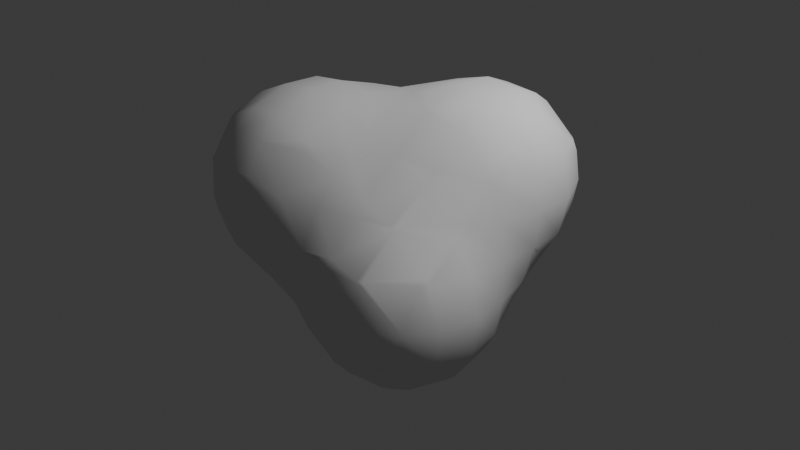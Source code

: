 # Source: CloudPoof.blend  (saved by Blender 5.0.119; exported with 4.5.12 LTS)
import bpy
from mathutils import Matrix  # noqa: F401  (used for matrix-valued properties, if any)

bpy.ops.wm.read_factory_settings(use_empty=True)
scene = bpy.context.scene
scene.name = 'Scene'

# ---- collections
col_collection = bpy.data.collections.new('Collection'); scene.collection.children.link(col_collection)

# ---- world
world_world = bpy.data.worlds.new('World'); scene.world = world_world
world_world.use_nodes = True; world_world.node_tree.nodes.clear()
_N = world_world.node_tree.nodes; _L = world_world.node_tree.links
n0 = _N.new('ShaderNodeOutputWorld'); n0.name = 'World Output'; n0.location = (200, 100)
n1 = _N.new('ShaderNodeBackground'); n1.name = 'Background'; n1.location = (-200, 100)
n1.inputs[0].default_value = (0.05088, 0.05088, 0.05088, 1.0)
_L.new(n1.outputs[0], n0.inputs[0])
n0.is_active_output = True
world_world.color = (0.05088, 0.05088, 0.05088)
world_world.sun_shadow_jitter_overblur = 0.0

# ---- cameras
cam_camera = bpy.data.cameras.new('Camera')
cam_camera.clip_end = 100.0
cam_camera.ortho_scale = 7.314

# ---- lights
light_light = bpy.data.lights.new('Light', 'POINT')
light_light.energy = 1000.0
light_light.shadow_soft_size = 0.1

# ---- meshes
me_mesh = bpy.data.meshes.new('Mesh')
me_mesh.from_pydata([(1.0, 1.289, 0.6), (1.4, 1.05, 0.6), (1.4, 1.0, 0.8865), (1.344, 1.0, 1.0), (1.0, 1.202, 1.0), (1.4, 0.9401, 1.0), (1.447, 1.0, 0.6), (1.4, 1.0, 0.3718), (1.4, 0.9103, 0.2), (1.555, 0.6, 0.2), (1.649, 0.6, 0.6), (1.4, 0.6, -0.07237), (1.322, 1.0, 0.2), (1.0, 1.0, -0.1588), (1.0, 1.213, 0.2), (1.0, 1.0, 1.28), (1.4, 0.6, 1.255), (1.215, 0.6, 1.4), (1.0, 0.8342, 1.4), (1.0, 0.6, 1.491), (1.0, 0.2, 1.491), (1.209, 0.2, 1.4), (1.0, -0.04509, 1.4), (0.6, 0.2, 1.532), (0.6, -0.1669, 1.4), (0.2, 0.2, 1.439), (0.2, -0.008513, 1.4), (0.2, -0.2, 1.342), (0.6, -0.2, 1.382), (0.2, -0.6, 1.141), (0.6, -0.6, 1.048), (0.1008, 0.2, 1.4), (0.2, 0.5955, 1.4), (0.6, 0.6, 1.518), (1.573, 0.6, 1.0), (1.4, 0.2, 1.249), (1.569, 0.2, 1.0), (1.4, -0.144, 1.0), (1.4, -0.2, 0.9236), (1.652, 0.2, 0.6), (1.523, -0.2, 0.6), (1.592, -0.2, 0.2), (1.599, 0.2, 0.2), (1.597, -0.2, -0.2), (1.479, 0.2, -0.2), (1.4, 0.2, -0.3771), (1.4, 0.01505, -0.6), (1.516, -0.2, -0.6), (1.4, -0.2, -0.8061), (1.4, -0.6, -0.9372), (1.611, -0.6, -0.6), (1.4, -1.0, -0.8278), (1.536, -1.0, -0.6), (1.587, -1.0, -0.2), (1.663, -0.6, -0.2), (1.438, -1.0, 0.2), (1.554, -0.6, 0.2), (1.4, -1.0, 0.2507), (1.4, -0.6, 0.4878), (1.0, -1.0, 0.579), (1.0, -0.9697, 0.6), (1.321, -0.6, 0.6), (1.0, -0.6, 0.8948), (1.0, -0.4984, 1.0), (1.356, -0.2, 1.0), (1.4, -0.4618, 0.6), (1.0, -0.2, 1.302), (0.6, -1.0, 0.707), (0.6, -0.6491, 1.0), (0.7749, -0.6, 1.0), (0.9535, -1.0, 0.6), (0.2, -1.0, 0.8384), (0.2, -0.801, 1.0), (0.6, -1.133, 0.6), (0.2, -1.207, 0.6), (0.2, -1.4, 0.2147), (0.6, -1.4, 0.2824), (-0.2, -1.339, 0.6), (-0.2, -1.084, 1.0), (-0.0607, -1.0, 1.0), (-0.2, -1.0, 1.075), (-0.2, -0.6, 1.278), (-0.6, -1.0, 1.195), (-0.6, -0.6, 1.358), (-0.6, -0.2, 1.367), (-0.2, -0.2, 1.334), (-0.6, 0.2, 1.244), (-0.2, 0.2, 1.302), (-0.6, 0.5955, 1.0), (-0.5856, 0.6, 1.0), (-0.2, 0.6, 1.164), (-0.2, 0.8243, 1.0), (-1.0, -0.2, 1.314), (-1.0, 0.2, 1.147), (-1.4, -0.2, 1.111), (-1.4, 0.0223, 1.0), (-1.247, 0.2, 1.0), (-1.4, 0.2, 0.8512), (-1.4, 0.5569, 0.6), (-1.382, 0.6, 0.6), (-1.0, 0.6, 0.894), (-1.0, 0.4119, 1.0), (-1.4, 0.6, 0.5747), (-1.097, 1.0, 0.6), (-1.0, 1.0, 0.6555), (-1.0, 1.066, 0.6), (-1.0, 1.316, 0.2), (-1.395, 1.0, 0.2), (-1.0, 1.303, -0.2), (-1.379, 1.0, -0.2), (-1.0, 1.008, -0.6), (-1.011, 1.0, -0.6), (-1.0, 1.0, -0.6061), (-1.0, 0.6, -0.7649), (-1.248, 0.6, -0.6), (-1.0, 0.2, -0.7926), (-1.272, 0.2, -0.6), (-1.4, 0.2, -0.4636), (-1.4, 0.6, -0.4304), (-1.4, -0.2, -0.5075), (-1.303, -0.2, -0.6), (-1.4, -0.6, -0.4938), (-1.272, -0.6, -0.6), (-1.0, -0.6, -0.7678), (-1.0, -0.2, -0.82), (-1.0, -0.9437, -0.6), (-1.4, -1.0, -0.2745), (-1.0, -1.0, -0.5598), (-1.4, -1.072, -0.2), (-1.0, -1.313, -0.2), (-1.4, -1.269, 0.2), (-1.157, -1.4, 0.2), (-1.0, -1.4, -0.004677), (-1.0, -1.45, 0.2), (-1.09, -1.4, 0.6), (-1.0, -1.424, 0.6), (-1.0, -1.4, 0.6726), (-1.4, -1.0, 0.9662), (-1.361, -1.0, 1.0), (-1.0, -1.209, 1.0), (-1.4, -1.246, 0.6), (-1.0, -1.0, 1.178), (-1.4, -0.6, 1.148), (-1.0, -0.6, 1.328), (-1.4, -0.9563, 1.0), (-1.562, -0.6, 1.0), (-1.629, -1.0, 0.6), (-1.774, -0.6, 0.6), (-1.651, -1.0, 0.2), (-1.792, -0.6, 0.2), (-1.465, -1.0, -0.2), (-1.644, -0.6, -0.2), (-1.63, -0.2, -0.2), (-1.765, -0.2, 0.2), (-1.559, 0.2, -0.2), (-1.638, 0.2, 0.2), (-1.519, 0.6, -0.2), (-1.555, 0.6, 0.2), (-1.4, 0.9621, -0.2), (-1.4, 0.9909, 0.2), (-1.519, -0.2, 1.0), (-0.6, -1.223, 1.0), (-0.6, -1.4, 0.7093), (-0.6, -1.44, 0.6), (-0.3976, -1.4, 0.6), (-0.6, -1.477, 0.2), (-0.2, -1.4, 0.3461), (-0.2, -1.416, 0.2), (-0.6, -1.4, -0.1265), (-0.2, -1.4, -0.08096), (-0.2, -1.378, -0.2), (-0.6, -1.371, -0.2), (0.2, -1.405, 0.2), (0.2, -1.468, -0.2), (-0.05876, -1.4, -0.2), (0.2, -1.4, -0.5598), (-0.2, -1.199, -0.6), (0.2, -1.386, -0.6), (0.2356, -1.4, -0.6), (0.2, -1.07, -1.0), (0.6, -1.4, -0.7984), (0.6, -1.224, -1.0), (0.6, -1.5, -0.6), (1.0, -1.468, -0.6), (1.0, -1.4, -0.7389), (0.6, -1.557, -0.2), (1.0, -1.519, -0.2), (1.253, -1.4, -0.2), (1.16, -1.4, -0.6), (1.0, -1.4, 0.1674), (1.4, -1.21, -0.6), (1.4, -1.28, -0.2), (0.6, -1.447, 0.2), (-0.9021, -1.0, -0.6), (-0.6162, -0.2, -1.0), (-0.6, 0.05378, -1.0), (-0.6, 0.2, -0.9795), (-0.6, -0.2, -1.007), (-0.6, -0.2549, -1.0), (-0.2, -0.2, -1.134), (-0.2, 0.2, -1.115), (-0.5453, 0.2, -1.0), (0.2, -0.2, -1.223), (0.2, 0.2, -1.142), (0.2, 0.5323, -1.0), (-0.2, 0.5302, -1.0), (-0.2, -0.6, -1.054), (0.2, -0.6, -1.204), (-0.2, -0.7241, -1.0), (0.09873, -1.0, -1.0), (0.2, -1.0, -1.05), (-0.2, -1.0, -0.8236), (-0.6, -1.0, -0.682), (-0.3272, -0.6, -1.0), (-0.6, -0.6, -0.9163), (-0.6, -1.09, -0.6), (0.6, -1.0, -1.149), (0.6, -0.6, -1.258), (1.0, -1.0, -1.099), (1.0, -0.6, -1.19), (1.0, -1.166, -1.0), (1.206, -1.0, -1.0), (1.333, -0.6, -1.0), (1.209, -0.2, -1.0), (1.0, -0.2, -1.126), (1.0, 0.05799, -1.0), (0.6, -0.2, -1.232), (0.8269, 0.2, -1.0), (0.6, 0.2, -1.085), (1.0, 0.2, -0.8959), (0.6, 0.6, -0.7998), (0.6, 0.3449, -1.0), (1.0, 0.5059, -0.6), (0.8954, 0.6, -0.6), (1.0, 0.6, -0.5169), (1.273, 0.2, -0.6), (1.4, 0.4016, -0.2), (1.306, 0.6, -0.2), (1.0, 0.9637, -0.2), (0.2, 0.6, -0.9609), (0.6, 0.8148, -0.6), (0.2, 0.962, -0.6), (-0.2, 0.6, -0.9627), (-0.6, 0.6, -0.8903), (-0.2, 1.0, -0.6456), (-0.6, 1.0, -0.6973), (-0.2, 1.04, -0.6), (-0.6, 1.114, -0.6), (-0.03524, 1.0, -0.6), (0.2, 1.0, -0.5388), (0.2, 1.165, -0.2), (-0.2, 1.253, -0.2), (0.6, 1.0, -0.3937), (0.6, 1.133, -0.2), (0.6, 1.299, 0.2), (0.2, 1.269, 0.2), (0.9429, 1.0, -0.2), (-0.6, 1.352, -0.2), (-0.6, 1.362, 0.2), (-0.2, 1.269, 0.2), (-0.6, 0.6, 0.9975), (-1.555, 0.2, 0.6), (1.4, -1.061, 0.2), (0.6, 1.0, 1.312), (0.6, 1.238, 1.0), (0.6, 1.341, 0.6), (0.2, 1.266, 0.6), (0.2, 1.116, 1.0), (0.6, 0.8798, 1.4), (0.2027, 0.6, 1.4), (0.2, 0.6, 1.399), (0.2, 1.0, 1.15), (0.007243, 1.0, 1.0), (-0.2, 1.0, 0.8011), (-0.2, 1.13, 0.6), (1.0, -1.382, 0.2), (0.9447, -1.4, 0.2), (-0.6, 1.0, 0.739), (-0.6, 1.151, 0.6), (-1.741, -0.2, 0.6)], [], [(3, 2, 1, 0), (4, 3, 0), (3, 5, 2), (6, 1, 2), (1, 6, 7), (10, 9, 8, 7), (6, 10, 7), (8, 9, 11), (8, 12, 7), (14, 12, 13), (16, 5, 3, 15), (18, 17, 16, 15), (17, 18, 19), (21, 17, 19, 20), (22, 21, 20), (24, 22, 20, 23), (26, 24, 23, 25), (28, 24, 26, 27), (30, 28, 27, 29), (31, 26, 25), (32, 31, 25), (20, 19, 33, 23), (34, 5, 16), (36, 34, 16, 35), (37, 36, 35), (39, 36, 37, 38), (40, 39, 38), (42, 39, 40, 41), (44, 42, 41, 43), (43, 47, 46, 45), (44, 43, 45), (46, 47, 48), (48, 47, 50, 49), (49, 50, 52, 51), (50, 54, 53, 52), (54, 56, 55, 53), (55, 56, 58, 57), (58, 61, 60, 59), (57, 58, 59), (60, 61, 62), (38, 64, 63, 62), (61, 65, 38, 62), (63, 64, 66), (62, 69, 68, 67), (70, 60, 62, 67), (68, 69, 30), (67, 68, 72, 71), (74, 73, 67, 71), (76, 73, 74, 75), (71, 79, 78, 77), (74, 71, 77), (78, 79, 80), (72, 29, 81, 80), (79, 72, 80), (80, 81, 83, 82), (81, 85, 84, 83), (85, 87, 86, 84), (90, 89, 88, 86), (87, 90, 86), (91, 89, 90), (84, 86, 93, 92), (93, 96, 95, 94), (92, 93, 94), (95, 96, 97), (100, 99, 98, 97), (96, 101, 100, 97), (98, 99, 102), (104, 103, 99, 100), (105, 103, 104), (107, 103, 105, 106), (109, 107, 106, 108), (111, 109, 108, 110), (111, 110, 112), (114, 111, 112, 113), (116, 114, 113, 115), (118, 114, 116, 117), (117, 116, 120, 119), (119, 120, 122, 121), (122, 120, 124, 123), (125, 122, 123), (122, 125, 127, 126), (121, 122, 126), (127, 129, 128, 126), (132, 131, 130, 128), (129, 132, 128), (133, 131, 132), (135, 134, 131, 133), (134, 135, 136), (136, 139, 138, 137), (140, 134, 136, 137), (138, 139, 141), (138, 141, 143, 142), (144, 138, 142), (145, 144, 142), (145, 147, 146, 137), (144, 145, 137), (146, 147, 149, 148), (148, 149, 151, 150), (149, 153, 152, 151), (153, 155, 154, 152), (155, 157, 156, 154), (156, 157, 159, 158), (94, 160, 145, 142), (139, 161, 82, 141), (138, 144, 137), (135, 163, 162, 136), (163, 164, 162), (166, 164, 163, 165), (167, 166, 165), (169, 167, 165, 168), (171, 170, 169, 168), (173, 172, 167, 169), (174, 173, 169), (173, 174, 175), (175, 174, 170, 176), (177, 175, 176), (177, 178, 175), (180, 178, 177, 179), (181, 180, 179), (182, 178, 180), (184, 183, 182, 180), (183, 186, 185, 182), (188, 187, 186, 183), (186, 187, 189), (191, 187, 188, 190), (188, 183, 184), (182, 185, 173, 175), (178, 182, 175), (185, 192, 172, 173), (77, 164, 166), (168, 165, 133, 132), (129, 171, 168, 132), (130, 148, 150, 128), (125, 193, 127), (150, 151, 121, 126), (154, 156, 118, 117), (120, 116, 115, 124), (196, 195, 194, 124), (115, 196, 124), (194, 195, 197), (198, 194, 197), (201, 200, 199, 197), (195, 201, 197), (200, 203, 202, 199), (205, 204, 203, 200), (199, 202, 207, 206), (210, 209, 208, 206), (207, 210, 206), (208, 209, 211), (213, 208, 211, 212), (214, 213, 212), (198, 213, 214), (211, 176, 215, 212), (215, 193, 212), (179, 209, 210), (207, 217, 216, 210), (217, 219, 218, 216), (218, 220, 181, 216), (221, 220, 218), (219, 222, 221, 218), (224, 223, 222, 219), (225, 223, 224), (227, 225, 224, 226), (228, 227, 226), (225, 227, 229), (229, 227, 231, 230), (233, 232, 229, 230), (232, 233, 234), (45, 235, 232, 234), (237, 236, 45, 234), (236, 237, 11), (238, 237, 234), (230, 231, 204, 239), (241, 240, 230, 239), (208, 213, 206), (203, 228, 226, 202), (201, 195, 196), (242, 205, 201, 196), (243, 242, 196), (245, 244, 242, 243), (247, 246, 244, 245), (246, 248, 244), (250, 249, 248, 246), (251, 250, 246), (241, 248, 249), (250, 253, 252, 249), (255, 254, 253, 250), (253, 256, 252), (109, 111, 114, 118), (158, 109, 118), (106, 258, 257, 108), (258, 259, 251, 257), (101, 88, 260, 100), (98, 261, 97), (101, 96, 93), (143, 92, 94, 142), (95, 160, 94), (161, 78, 80, 82), (72, 79, 71), (60, 70, 59), (53, 55, 262, 191), (52, 53, 191, 190), (52, 190, 51), (236, 44, 45), (46, 235, 45), (41, 40, 65, 58), (56, 41, 58), (37, 64, 38), (34, 10, 6, 2), (5, 34, 2), (11, 237, 238, 13), (12, 8, 11, 13), (238, 256, 13), (35, 21, 22, 66), (64, 37, 35, 66), (65, 40, 38), (47, 43, 54, 50), (15, 4, 264, 263), (264, 4, 0, 265), (267, 264, 265, 266), (14, 13, 256, 253), (254, 14, 253), (19, 18, 268, 33), (268, 269, 33), (268, 263, 271, 270), (269, 268, 270), (32, 269, 270), (240, 233, 230), (66, 22, 24, 28), (73, 70, 67), (267, 272, 271), (267, 266, 274, 273), (272, 267, 273), (274, 266, 255, 259), (91, 272, 273), (259, 255, 250, 251), (26, 31, 87, 85), (27, 26, 85), (10, 34, 36, 39), (42, 44, 236, 11), (9, 42, 11), (48, 223, 225, 229), (235, 46, 48, 229), (65, 61, 58), (43, 41, 56, 54), (222, 223, 48, 49), (275, 262, 57, 59), (191, 262, 275, 189), (187, 191, 189), (275, 276, 189), (51, 190, 188, 184), (220, 221, 51, 184), (268, 18, 15, 263), (231, 227, 228), (63, 66, 28, 30), (69, 63, 30), (226, 224, 219, 217), (59, 70, 73, 76), (276, 275, 59, 76), (192, 276, 76), (189, 276, 192, 185), (186, 189, 185), (181, 220, 184, 180), (88, 89, 260), (201, 205, 200), (206, 213, 198, 197), (199, 206, 197), (75, 74, 77, 166), (170, 174, 169), (179, 177, 176, 211), (209, 179, 211), (3, 4, 15), (1, 7, 12, 14), (0, 1, 14), (234, 233, 240, 252), (256, 238, 234, 252), (16, 17, 21, 35), (9, 10, 39, 42), (232, 235, 229), (63, 69, 62), (262, 55, 57), (221, 222, 49, 51), (263, 264, 267, 271), (266, 265, 254, 255), (252, 240, 241, 249), (33, 269, 32, 25), (23, 33, 25), (204, 231, 228, 203), (72, 68, 30, 29), (172, 192, 76, 75), (216, 181, 179, 210), (91, 273, 277, 260), (89, 91, 260), (110, 247, 245, 112), (155, 261, 98, 102), (157, 155, 102), (82, 83, 143, 141), (131, 134, 140, 130), (212, 193, 125, 123), (214, 212, 123), (273, 274, 278, 277), (278, 274, 259, 258), (257, 251, 246, 247), (271, 272, 91, 90), (270, 271, 90), (248, 241, 239, 242), (244, 248, 242), (277, 278, 105, 104), (108, 257, 247, 110), (260, 277, 104, 100), (112, 245, 243, 113), (159, 107, 109, 158), (103, 107, 159, 102), (99, 103, 102), (159, 157, 102), (156, 158, 118), (32, 270, 90, 87), (31, 32, 87), (265, 0, 14, 254), (239, 204, 205, 242), (29, 27, 85, 81), (202, 226, 217, 207), (77, 78, 161, 162), (164, 77, 162), (167, 172, 75, 166), (176, 170, 171, 215), (86, 88, 101, 93), (105, 278, 258, 106), (113, 243, 196, 115), (83, 84, 92, 143), (194, 198, 214, 123), (124, 194, 123), (162, 161, 139, 136), (165, 163, 135, 133), (215, 171, 129, 127), (193, 215, 127), (279, 160, 95, 97), (261, 279, 97), (279, 261, 155, 153), (152, 154, 117, 119), (145, 160, 279, 147), (147, 279, 153, 149), (151, 152, 119, 121), (146, 140, 137), (140, 146, 148, 130), (128, 150, 126)])
me_mesh.polygons.foreach_set('use_smooth', [True] * 346)
me_mesh.update()

# ---- objects
ob_light = bpy.data.objects.new('Light', light_light)
ob_camera = bpy.data.objects.new('Camera', cam_camera)
ob_mball_005 = bpy.data.objects.new('Mball.005', me_mesh)

# ---- transforms, parenting, visibility, modifiers, constraints
ob_light.location = (4.076, 1.005, 5.904)
ob_light.rotation_euler = (0.6503, 0.05522, 1.866)
ob_light.lock_rotations_4d = False
ob_light.empty_display_type = 'ARROWS'
ob_light.color = (0.0, 0.0, 0.0, 0.0)
ob_light.lineart.crease_threshold = 0.0
ob_camera.location = (7.359, -6.926, 4.958)
ob_camera.rotation_euler = (1.109, 0.0, 0.8149)
ob_camera.lock_rotations_4d = False
ob_camera.empty_display_type = 'ARROWS'
ob_camera.color = (0.0, 0.0, 0.0, 0.0)
ob_camera.display_type = 'WIRE'
ob_camera.lineart.crease_threshold = 0.0
ob_mball_005.location = (0.0, 0.0, 0.0)

# ---- collection membership
col_collection.objects.link(ob_light)
col_collection.objects.link(ob_camera)
col_collection.objects.link(ob_mball_005)

# ---- scene / render settings (as saved in the file)
scene.camera = ob_camera
scene.frame_start = 1; scene.frame_end = 250; scene.frame_set(1)
scene.render.engine = 'BLENDER_EEVEE_NEXT'
scene.render.bake_bias = 0.0
scene.render.bake_samples = 0
scene.cycles.sampling_pattern = 'TABULATED_SOBOL'
scene.eevee.use_volume_custom_range = False
bpy.context.view_layer.update()
